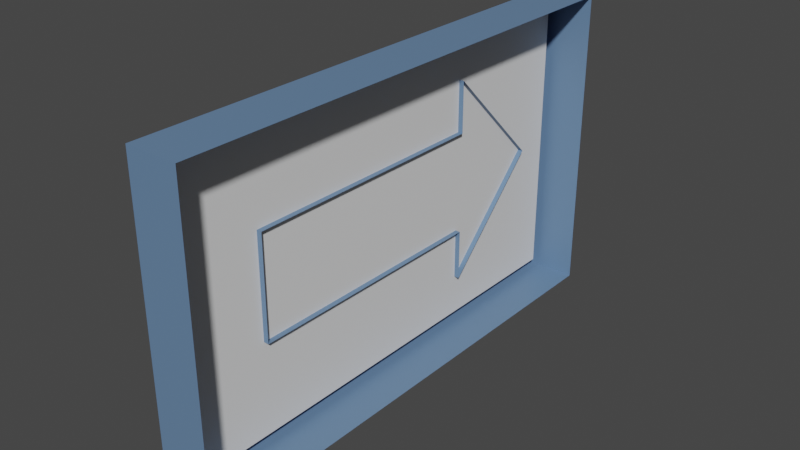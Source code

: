 # Source: DirectionSign.blend  (saved by Blender 2.90.8; exported with 4.5.12 LTS)
import bpy
from mathutils import Matrix  # noqa: F401  (used for matrix-valued properties, if any)

bpy.ops.wm.read_factory_settings(use_empty=True)
scene = bpy.context.scene
scene.name = 'Scene'

# ---- collections
col_collection = bpy.data.collections.new('Collection'); scene.collection.children.link(col_collection)

# ---- materials (node trees are filled in below, after node groups)
mat_dsign_1 = bpy.data.materials.new('DSign_1')
mat_dsign_1.use_transparent_shadow = False
mat_dsign_2 = bpy.data.materials.new('DSign_2')
mat_dsign_2.use_transparent_shadow = False

# ---- material node trees
mat_dsign_1.use_nodes = True; mat_dsign_1.node_tree.nodes.clear()
_N = mat_dsign_1.node_tree.nodes; _L = mat_dsign_1.node_tree.links
n0 = _N.new('ShaderNodeBsdfPrincipled'); n0.name = 'Principled BSDF'; n0.location = (10, 300)
n0.distribution = 'GGX'
n0.subsurface_method = 'BURLEY'
n0.inputs[0].default_value = (0.1292, 0.226, 0.3844, 1.0)
n0.inputs[3].default_value = 1.45
n0.inputs[27].default_value = (0.0, 0.0, 0.0, 1.0)
n0.inputs[28].default_value = 1.0
n1 = _N.new('ShaderNodeOutputMaterial'); n1.name = 'Material Output'; n1.location = (300, 300)
_L.new(n0.outputs[0], n1.inputs[0])
n1.is_active_output = True
mat_dsign_2.use_nodes = True; mat_dsign_2.node_tree.nodes.clear()
_N = mat_dsign_2.node_tree.nodes; _L = mat_dsign_2.node_tree.links
n0 = _N.new('ShaderNodeBsdfPrincipled'); n0.name = 'Principled BSDF'; n0.location = (10, 300)
n0.distribution = 'GGX'
n0.subsurface_method = 'BURLEY'
n0.inputs[3].default_value = 1.45
n0.inputs[27].default_value = (0.0, 0.0, 0.0, 1.0)
n0.inputs[28].default_value = 1.0
n1 = _N.new('ShaderNodeOutputMaterial'); n1.name = 'Material Output'; n1.location = (300, 300)
_L.new(n0.outputs[0], n1.inputs[0])
n1.is_active_output = True

# ---- world
world_world = bpy.data.worlds.new('World'); scene.world = world_world
world_world.use_nodes = True; world_world.node_tree.nodes.clear()
_N = world_world.node_tree.nodes; _L = world_world.node_tree.links
n0 = _N.new('ShaderNodeOutputWorld'); n0.name = 'World Output'; n0.location = (300, 300)
n1 = _N.new('ShaderNodeBackground'); n1.name = 'Background'; n1.location = (10, 300)
n1.inputs[0].default_value = (0.05088, 0.05088, 0.05088, 1.0)
_L.new(n1.outputs[0], n0.inputs[0])
n0.is_active_output = True
world_world.color = (0.05088, 0.05088, 0.05088)
world_world.use_sun_shadow = False
world_world.sun_shadow_jitter_overblur = 0.0

# ---- meshes
me_dsign = bpy.data.meshes.new('DSign')
me_dsign.from_pydata([(-0.06992, -0.3242, -0.1), (-0.09992, -0.3242, -0.1), (-0.06992, 0.1758, -0.1), (-0.09992, 0.1758, -0.1), (-0.06992, -0.3242, 0.1), (-0.09992, -0.3242, 0.1), (-0.06992, 0.1758, 0.1), (-0.09992, 0.1758, 0.1), (-0.09992, 0.1758, -0.2), (-0.06992, 0.1758, -0.2), (-0.06992, 0.1758, 0.2), (-0.09992, 0.1758, 0.2), (-0.09992, 0.3758, 1.647e-09), (-0.06992, 0.3758, -6.177e-10), (-0.09992, 0.1758, 1.647e-09), (-0.06992, -0.3242, -6.177e-10), (-0.09992, -0.3242, 1.647e-09), (8.178e-05, -0.5242, -0.3), (-0.09992, -0.5042, -0.28), (8.178e-05, 0.4758, -0.3), (-0.09992, 0.4558, -0.28), (8.182e-05, -0.5242, 0.3), (-0.09992, -0.5042, 0.28), (8.182e-05, 0.4758, 0.3), (-0.09992, 0.4558, 0.28), (-0.09992, -0.5242, -0.3), (-0.09992, 0.4758, -0.3), (-0.09992, 0.4758, 0.3), (-0.09992, -0.5242, 0.3), (-0.07992, -0.5042, -0.28), (-0.07992, 0.4558, -0.28), (-0.07992, 0.4558, 0.28), (-0.07992, -0.5042, 0.28)], [], [(0, 1, 3, 2), (2, 3, 8, 9), (6, 7, 5, 4), (15, 16, 1, 0), (14, 3, 1, 16), (3, 14, 12, 8), (7, 6, 10, 11), (7, 14, 16, 5), (9, 8, 12, 13), (11, 10, 13, 12), (4, 5, 16, 15), (12, 14, 7, 11), (17, 25, 26, 19), (19, 26, 27, 23), (23, 27, 28, 21), (21, 28, 25, 17), (31, 30, 29, 32), (18, 22, 32, 29), (18, 20, 26, 25), (20, 24, 27, 26), (24, 22, 28, 27), (22, 18, 25, 28), (24, 20, 30, 31), (22, 24, 31, 32), (20, 18, 29, 30)])
me_dsign.polygons.foreach_set('material_index', [0, 0, 0, 0, 0, 0, 0, 0, 0, 0, 0, 0, 0, 0, 0, 0, 1, 0, 0, 0, 0, 0, 0, 0, 0])
_uv = me_dsign.uv_layers.new(name='UVMap')
_uv.uv.foreach_set('vector', [0.375, 0.0, 0.625, 0.0, 0.625, 0.25, 0.375, 0.25, 0.375, 0.25, 0.625, 0.25, 0.625, 0.25, 0.375, 0.25, 0.375, 0.5, 0.625, 0.5, 0.625, 0.75, 0.375, 0.75, 0.375, 0.875, 0.625, 0.875, 0.625, 1.0, 0.375, 1.0, 0.75, 0.5, 0.875, 0.5, 0.875, 0.75, 0.75, 0.75, 0.625, 0.25, 0.625, 0.375, 0.625, 0.25, 0.625, 0.25, 0.625, 0.5, 0.375, 0.5, 0.375, 0.5, 0.625, 0.5, 0.625, 0.5, 0.75, 0.5, 0.75, 0.75, 0.625, 0.75, 0.375, 0.25, 0.625, 0.25, 0.625, 0.25, 0.375, 0.25, 0.625, 0.5, 0.375, 0.5, 0.375, 0.5, 0.625, 0.5, 0.375, 0.75, 0.625, 0.75, 0.625, 0.875, 0.375, 0.875, 0.625, 0.25, 0.625, 0.375, 0.625, 0.5, 0.625, 0.5, 0.375, 0.0, 0.625, 0.0, 0.625, 0.25, 0.375, 0.25, 0.375, 0.25, 0.625, 0.25, 0.625, 0.5, 0.375, 0.5, 0.375, 0.5, 0.625, 0.5, 0.625, 0.75, 0.375, 0.75, 0.375, 0.75, 0.625, 0.75, 0.625, 1.0, 0.375, 1.0, 0.638, 0.5078, 0.862, 0.5078, 0.862, 0.7422, 0.638, 0.7422, 0.862, 0.7422, 0.638, 0.7422, 0.638, 0.7422, 0.862, 0.7422, 0.862, 0.7422, 0.862, 0.5078, 0.875, 0.5, 0.875, 0.75, 0.862, 0.5078, 0.638, 0.5078, 0.625, 0.5, 0.875, 0.5, 0.638, 0.5078, 0.638, 0.7422, 0.625, 0.75, 0.625, 0.5, 0.638, 0.7422, 0.862, 0.7422, 0.875, 0.75, 0.625, 0.75, 0.638, 0.5078, 0.862, 0.5078, 0.862, 0.5078, 0.638, 0.5078, 0.638, 0.7422, 0.638, 0.5078, 0.638, 0.5078, 0.638, 0.7422, 0.862, 0.5078, 0.862, 0.7422, 0.862, 0.7422, 0.862, 0.5078])
me_dsign.materials.append(mat_dsign_1)
me_dsign.materials.append(mat_dsign_2)
me_dsign.use_remesh_fix_poles = True
me_dsign.use_remesh_preserve_attributes = False
me_dsign.use_mirror_vertex_groups = False
me_dsign.update()

# ---- objects
ob_dsign = bpy.data.objects.new('DSign', me_dsign)

# ---- transforms, parenting, visibility, modifiers, constraints
ob_dsign.location = (0.0, 1.445e-07, 0.0)
ob_dsign.lineart.crease_threshold = 0.0

# ---- collection membership
col_collection.objects.link(ob_dsign)

# ---- scene / render settings (as saved in the file)
scene.frame_start = 1; scene.frame_end = 250; scene.frame_set(1)
scene.render.engine = 'BLENDER_EEVEE_NEXT'
scene.cycles.use_denoising = False
scene.cycles.samples = 128
scene.cycles.sampling_pattern = 'TABULATED_SOBOL'
scene.cycles.use_adaptive_sampling = False
scene.cycles.use_light_tree = False
scene.view_settings.view_transform = 'Filmic'
bpy.context.view_layer.update()

# ---- added for rendering (the .blend has no active camera and no usable light): camera, sun
cam_auto = bpy.data.cameras.new('AutoCamera')
cam_auto.lens = 50.0
cam_auto.sensor_width = 36.0
cam_auto.clip_end = 1000.0
ob_auto_camera = bpy.data.objects.new('AutoCamera', cam_auto)
scene.collection.objects.link(ob_auto_camera)
ob_auto_camera.location = (1.03303, -1.32378, 0.866358)
ob_auto_camera.rotation_euler = (1.09748, -7.21219e-08, 0.694738)
scene.camera = ob_auto_camera
light_auto_sun = bpy.data.lights.new('AutoSun', 'SUN')
light_auto_sun.energy = 3.0
light_auto_sun.angle = 0.0523599
ob_auto_sun = bpy.data.objects.new('AutoSun', light_auto_sun)
scene.collection.objects.link(ob_auto_sun)
ob_auto_sun.rotation_euler = (0.872665, 0.174533, 0.523599)
bpy.context.view_layer.update()
